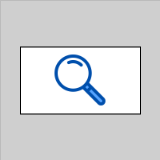

The diagram above was exported from draw.io. Its source (the exported page's mxGraphModel, read from the mxfile embedded in the PNG):
<mxGraphModel dx="5528" dy="-6076" grid="1" gridSize="10" guides="1" tooltips="1" connect="1" arrows="1" fold="1" page="1" pageScale="1" pageWidth="1654" pageHeight="1169" background="#CFCFCF" math="0" shadow="0">
  <root>
    <mxCell id="0" />
    <mxCell id="1" parent="0" />
    <mxCell id="G46-tSZCfBZYrONh_9nJ-37" value="" style="group;strokeColor=#616161;dashed=1;dashPattern=12 12;strokeWidth=0;" parent="1" vertex="1" connectable="0">
      <mxGeometry x="-1960" y="7080" width="160" height="160" as="geometry" />
    </mxCell>
    <mxCell id="WcbV62sDksRO1fUvhthj-5" value="" style="group;strokeWidth=1;" vertex="1" connectable="0" parent="1">
      <mxGeometry x="-1940" y="7126.5" width="120" height="67" as="geometry" />
    </mxCell>
    <mxCell id="WcbV62sDksRO1fUvhthj-6" value="" style="rounded=0;whiteSpace=wrap;html=1;strokeWidth=1;" vertex="1" parent="WcbV62sDksRO1fUvhthj-5">
      <mxGeometry width="120" height="67" as="geometry" />
    </mxCell>
    <mxCell id="WcbV62sDksRO1fUvhthj-7" value="" style="shape=image;verticalLabelPosition=bottom;labelBackgroundColor=default;verticalAlign=top;aspect=fixed;imageAspect=0;image=https://cdn-icons-png.freepik.com/256/5272/5272056.png;" vertex="1" parent="WcbV62sDksRO1fUvhthj-5">
      <mxGeometry x="34.5" y="8" width="51" height="51" as="geometry" />
    </mxCell>
  </root>
</mxGraphModel>